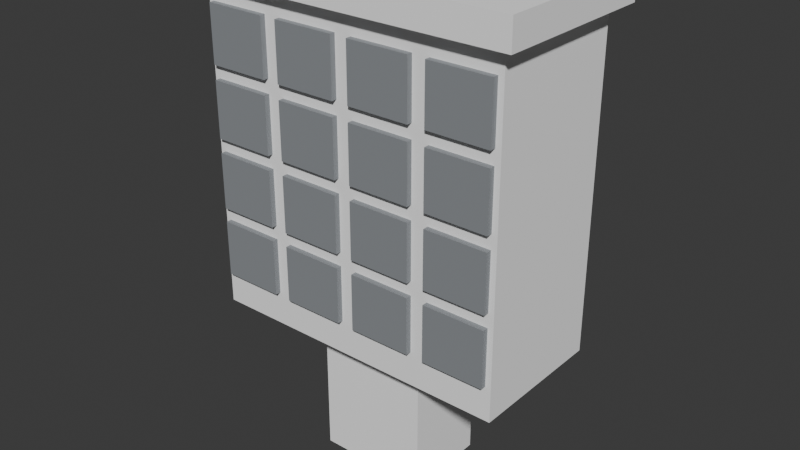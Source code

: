 # Source: mailbox.blend  (saved by Blender 5.2.44; exported with 4.5.12 LTS)
import bpy
from mathutils import Matrix  # noqa: F401  (used for matrix-valued properties, if any)

bpy.ops.wm.read_factory_settings(use_empty=True)
scene = bpy.context.scene
scene.name = 'Scene'

# ---- collections
col_collection = bpy.data.collections.new('Collection'); scene.collection.children.link(col_collection)

# ---- materials (node trees are filled in below, after node groups)
mat_paint = bpy.data.materials.new('paint')
mat_paint.diffuse_color = (1.0, 1.0, 1.0, 1.0)
mat_chrome = bpy.data.materials.new('chrome')
mat_chrome.diffuse_color = (0.3231, 0.3419, 0.3613, 1.0)

# ---- material node trees
mat_paint.use_nodes = True; mat_paint.node_tree.nodes.clear()
_N = mat_paint.node_tree.nodes; _L = mat_paint.node_tree.links
n0 = _N.new('ShaderNodeBsdfPrincipled'); n0.name = 'Principled BSDF'; n0.location = (-200, 100)
n0.inputs[0].default_value = (1.0, 1.0, 1.0, 1.0)
n0.inputs[2].default_value = 0.9
n0.inputs[10].default_value = 0.005
n1 = _N.new('ShaderNodeOutputMaterial'); n1.name = 'Material Output'; n1.location = (200, 100)
_L.new(n0.outputs[0], n1.inputs[0])
n1.is_active_output = True
mat_chrome.use_nodes = True; mat_chrome.node_tree.nodes.clear()
_N = mat_chrome.node_tree.nodes; _L = mat_chrome.node_tree.links
n0 = _N.new('ShaderNodeBsdfPrincipled'); n0.name = 'Principled BSDF'; n0.location = (-200, 100)
n0.inputs[0].default_value = (0.3231, 0.3419, 0.3613, 1.0)
n0.inputs[1].default_value = 0.4
n0.inputs[2].default_value = 0.9
n0.inputs[10].default_value = 0.005
n1 = _N.new('ShaderNodeOutputMaterial'); n1.name = 'Material Output'; n1.location = (200, 100)
_L.new(n0.outputs[0], n1.inputs[0])
n1.is_active_output = True

# ---- world
world_world = bpy.data.worlds.new('World'); scene.world = world_world
world_world.use_nodes = True; world_world.node_tree.nodes.clear()
_N = world_world.node_tree.nodes; _L = world_world.node_tree.links
n0 = _N.new('ShaderNodeOutputWorld'); n0.name = 'World Output'; n0.location = (200, 100)
n1 = _N.new('ShaderNodeBackground'); n1.name = 'Background'; n1.location = (-200, 100)
n1.inputs[0].default_value = (0.05088, 0.05088, 0.05088, 1.0)
_L.new(n1.outputs[0], n0.inputs[0])
n0.is_active_output = True
world_world.color = (0.05088, 0.05088, 0.05088)
world_world.sun_shadow_jitter_overblur = 0.0

# ---- meshes
me_pedestal = bpy.data.meshes.new('pedestal')
me_pedestal.from_pydata([(-0.24, -0.18, 0.0), (0.24, -0.18, 0.0), (0.24, 0.18, 0.0), (-0.24, 0.18, 0.0), (-0.24, -0.18, 0.6), (0.24, -0.18, 0.6), (0.24, 0.18, 0.6), (-0.24, 0.18, 0.6), (-0.66, -0.3, 0.6), (0.66, -0.3, 0.6), (0.66, 0.3, 0.6), (-0.66, 0.3, 0.6), (-0.66, -0.3, 1.98), (0.66, -0.3, 1.98), (0.66, 0.3, 1.98), (-0.66, 0.3, 1.98), (-0.72, -0.36, 1.98), (0.72, -0.36, 1.98), (0.72, 0.36, 1.98), (-0.72, 0.36, 1.98), (-0.72, -0.36, 2.1), (0.72, -0.36, 2.1), (0.72, 0.36, 2.1), (-0.72, 0.36, 2.1), (-0.636, -0.324, 0.744), (-0.372, -0.324, 0.744), (-0.372, -0.3, 0.744), (-0.636, -0.3, 0.744), (-0.636, -0.324, 0.984), (-0.372, -0.324, 0.984), (-0.372, -0.3, 0.984), (-0.636, -0.3, 0.984), (-0.636, -0.324, 1.044), (-0.372, -0.324, 1.044), (-0.372, -0.3, 1.044), (-0.636, -0.3, 1.044), (-0.636, -0.324, 1.284), (-0.372, -0.324, 1.284), (-0.372, -0.3, 1.284), (-0.636, -0.3, 1.284), (-0.636, -0.324, 1.344), (-0.372, -0.324, 1.344), (-0.372, -0.3, 1.344), (-0.636, -0.3, 1.344), (-0.636, -0.324, 1.584), (-0.372, -0.324, 1.584), (-0.372, -0.3, 1.584), (-0.636, -0.3, 1.584), (-0.636, -0.324, 1.644), (-0.372, -0.324, 1.644), (-0.372, -0.3, 1.644), (-0.636, -0.3, 1.644), (-0.636, -0.324, 1.884), (-0.372, -0.324, 1.884), (-0.372, -0.3, 1.884), (-0.636, -0.3, 1.884), (-0.3, -0.324, 0.744), (-0.036, -0.324, 0.744), (-0.036, -0.3, 0.744), (-0.3, -0.3, 0.744), (-0.3, -0.324, 0.984), (-0.036, -0.324, 0.984), (-0.036, -0.3, 0.984), (-0.3, -0.3, 0.984), (-0.3, -0.324, 1.044), (-0.036, -0.324, 1.044), (-0.036, -0.3, 1.044), (-0.3, -0.3, 1.044), (-0.3, -0.324, 1.284), (-0.036, -0.324, 1.284), (-0.036, -0.3, 1.284), (-0.3, -0.3, 1.284), (-0.3, -0.324, 1.344), (-0.036, -0.324, 1.344), (-0.036, -0.3, 1.344), (-0.3, -0.3, 1.344), (-0.3, -0.324, 1.584), (-0.036, -0.324, 1.584), (-0.036, -0.3, 1.584), (-0.3, -0.3, 1.584), (-0.3, -0.324, 1.644), (-0.036, -0.324, 1.644), (-0.036, -0.3, 1.644), (-0.3, -0.3, 1.644), (-0.3, -0.324, 1.884), (-0.036, -0.324, 1.884), (-0.036, -0.3, 1.884), (-0.3, -0.3, 1.884), (0.036, -0.324, 0.744), (0.3, -0.324, 0.744), (0.3, -0.3, 0.744), (0.036, -0.3, 0.744), (0.036, -0.324, 0.984), (0.3, -0.324, 0.984), (0.3, -0.3, 0.984), (0.036, -0.3, 0.984), (0.036, -0.324, 1.044), (0.3, -0.324, 1.044), (0.3, -0.3, 1.044), (0.036, -0.3, 1.044), (0.036, -0.324, 1.284), (0.3, -0.324, 1.284), (0.3, -0.3, 1.284), (0.036, -0.3, 1.284), (0.036, -0.324, 1.344), (0.3, -0.324, 1.344), (0.3, -0.3, 1.344), (0.036, -0.3, 1.344), (0.036, -0.324, 1.584), (0.3, -0.324, 1.584), (0.3, -0.3, 1.584), (0.036, -0.3, 1.584), (0.036, -0.324, 1.644), (0.3, -0.324, 1.644), (0.3, -0.3, 1.644), (0.036, -0.3, 1.644), (0.036, -0.324, 1.884), (0.3, -0.324, 1.884), (0.3, -0.3, 1.884), (0.036, -0.3, 1.884), (0.372, -0.324, 0.744), (0.636, -0.324, 0.744), (0.636, -0.3, 0.744), (0.372, -0.3, 0.744), (0.372, -0.324, 0.984), (0.636, -0.324, 0.984), (0.636, -0.3, 0.984), (0.372, -0.3, 0.984), (0.372, -0.324, 1.044), (0.636, -0.324, 1.044), (0.636, -0.3, 1.044), (0.372, -0.3, 1.044), (0.372, -0.324, 1.284), (0.636, -0.324, 1.284), (0.636, -0.3, 1.284), (0.372, -0.3, 1.284), (0.372, -0.324, 1.344), (0.636, -0.324, 1.344), (0.636, -0.3, 1.344), (0.372, -0.3, 1.344), (0.372, -0.324, 1.584), (0.636, -0.324, 1.584), (0.636, -0.3, 1.584), (0.372, -0.3, 1.584), (0.372, -0.324, 1.644), (0.636, -0.324, 1.644), (0.636, -0.3, 1.644), (0.372, -0.3, 1.644), (0.372, -0.324, 1.884), (0.636, -0.324, 1.884), (0.636, -0.3, 1.884), (0.372, -0.3, 1.884)], [], [(0, 3, 2, 1), (4, 5, 6, 7), (0, 1, 5, 4), (1, 2, 6, 5), (2, 3, 7, 6), (3, 0, 4, 7), (8, 11, 10, 9), (12, 13, 14, 15), (8, 9, 13, 12), (9, 10, 14, 13), (10, 11, 15, 14), (11, 8, 12, 15), (16, 19, 18, 17), (20, 21, 22, 23), (16, 17, 21, 20), (17, 18, 22, 21), (18, 19, 23, 22), (19, 16, 20, 23), (24, 27, 26, 25), (28, 29, 30, 31), (24, 25, 29, 28), (25, 26, 30, 29), (26, 27, 31, 30), (27, 24, 28, 31), (32, 35, 34, 33), (36, 37, 38, 39), (32, 33, 37, 36), (33, 34, 38, 37), (34, 35, 39, 38), (35, 32, 36, 39), (40, 43, 42, 41), (44, 45, 46, 47), (40, 41, 45, 44), (41, 42, 46, 45), (42, 43, 47, 46), (43, 40, 44, 47), (48, 51, 50, 49), (52, 53, 54, 55), (48, 49, 53, 52), (49, 50, 54, 53), (50, 51, 55, 54), (51, 48, 52, 55), (56, 59, 58, 57), (60, 61, 62, 63), (56, 57, 61, 60), (57, 58, 62, 61), (58, 59, 63, 62), (59, 56, 60, 63), (64, 67, 66, 65), (68, 69, 70, 71), (64, 65, 69, 68), (65, 66, 70, 69), (66, 67, 71, 70), (67, 64, 68, 71), (72, 75, 74, 73), (76, 77, 78, 79), (72, 73, 77, 76), (73, 74, 78, 77), (74, 75, 79, 78), (75, 72, 76, 79), (80, 83, 82, 81), (84, 85, 86, 87), (80, 81, 85, 84), (81, 82, 86, 85), (82, 83, 87, 86), (83, 80, 84, 87), (88, 91, 90, 89), (92, 93, 94, 95), (88, 89, 93, 92), (89, 90, 94, 93), (90, 91, 95, 94), (91, 88, 92, 95), (96, 99, 98, 97), (100, 101, 102, 103), (96, 97, 101, 100), (97, 98, 102, 101), (98, 99, 103, 102), (99, 96, 100, 103), (104, 107, 106, 105), (108, 109, 110, 111), (104, 105, 109, 108), (105, 106, 110, 109), (106, 107, 111, 110), (107, 104, 108, 111), (112, 115, 114, 113), (116, 117, 118, 119), (112, 113, 117, 116), (113, 114, 118, 117), (114, 115, 119, 118), (115, 112, 116, 119), (120, 123, 122, 121), (124, 125, 126, 127), (120, 121, 125, 124), (121, 122, 126, 125), (122, 123, 127, 126), (123, 120, 124, 127), (128, 131, 130, 129), (132, 133, 134, 135), (128, 129, 133, 132), (129, 130, 134, 133), (130, 131, 135, 134), (131, 128, 132, 135), (136, 139, 138, 137), (140, 141, 142, 143), (136, 137, 141, 140), (137, 138, 142, 141), (138, 139, 143, 142), (139, 136, 140, 143), (144, 147, 146, 145), (148, 149, 150, 151), (144, 145, 149, 148), (145, 146, 150, 149), (146, 147, 151, 150), (147, 144, 148, 151)])
me_pedestal.polygons.foreach_set('material_index', [0, 0, 0, 0, 0, 0, 0, 0, 0, 0, 0, 0, 0, 0, 0, 0, 0, 0, 1, 1, 1, 1, 1, 1, 1, 1, 1, 1, 1, 1, 1, 1, 1, 1, 1, 1, 1, 1, 1, 1, 1, 1, 1, 1, 1, 1, 1, 1, 1, 1, 1, 1, 1, 1, 1, 1, 1, 1, 1, 1, 1, 1, 1, 1, 1, 1, 1, 1, 1, 1, 1, 1, 1, 1, 1, 1, 1, 1, 1, 1, 1, 1, 1, 1, 1, 1, 1, 1, 1, 1, 1, 1, 1, 1, 1, 1, 1, 1, 1, 1, 1, 1, 1, 1, 1, 1, 1, 1, 1, 1, 1, 1, 1, 1])
me_pedestal.materials.append(mat_paint)
me_pedestal.materials.append(mat_chrome)
me_pedestal.update()

# ---- objects
ob_mailbox = bpy.data.objects.new('mailbox', me_pedestal)

# ---- transforms, parenting, visibility, modifiers, constraints
ob_mailbox.location = (0.0, 0.0, 0.0)

# ---- collection membership
col_collection.objects.link(ob_mailbox)

# ---- scene / render settings (as saved in the file)
scene.frame_start = 1; scene.frame_end = 250; scene.frame_set(1)
scene.render.engine = 'BLENDER_EEVEE_NEXT'
scene.render.bake_bias = 0.0
scene.render.bake_samples = 0
scene.render.compositor_device = 'GPU'
scene.eevee.use_volume_custom_range = False
scene.eevee.fast_gi_thickness_near = 0.1
scene.eevee.fast_gi_thickness_far = 0.0
scene.eevee.ray_tracing_options.screen_trace_thickness = 0.1
bpy.context.view_layer.update()

# ---- added for rendering (the .blend has no active camera and no usable light): camera, sun
cam_auto = bpy.data.cameras.new('AutoCamera')
cam_auto.lens = 50.0
cam_auto.sensor_width = 36.0
cam_auto.clip_end = 1000.0
ob_auto_camera = bpy.data.objects.new('AutoCamera', cam_auto)
scene.collection.objects.link(ob_auto_camera)
ob_auto_camera.location = (2.44826, -2.93792, 3.00861)
ob_auto_camera.rotation_euler = (1.09748, -7.21219e-08, 0.694738)
scene.camera = ob_auto_camera
light_auto_sun = bpy.data.lights.new('AutoSun', 'SUN')
light_auto_sun.energy = 3.0
light_auto_sun.angle = 0.0523599
ob_auto_sun = bpy.data.objects.new('AutoSun', light_auto_sun)
scene.collection.objects.link(ob_auto_sun)
ob_auto_sun.rotation_euler = (0.872665, 0.174533, 0.523599)
bpy.context.view_layer.update()
